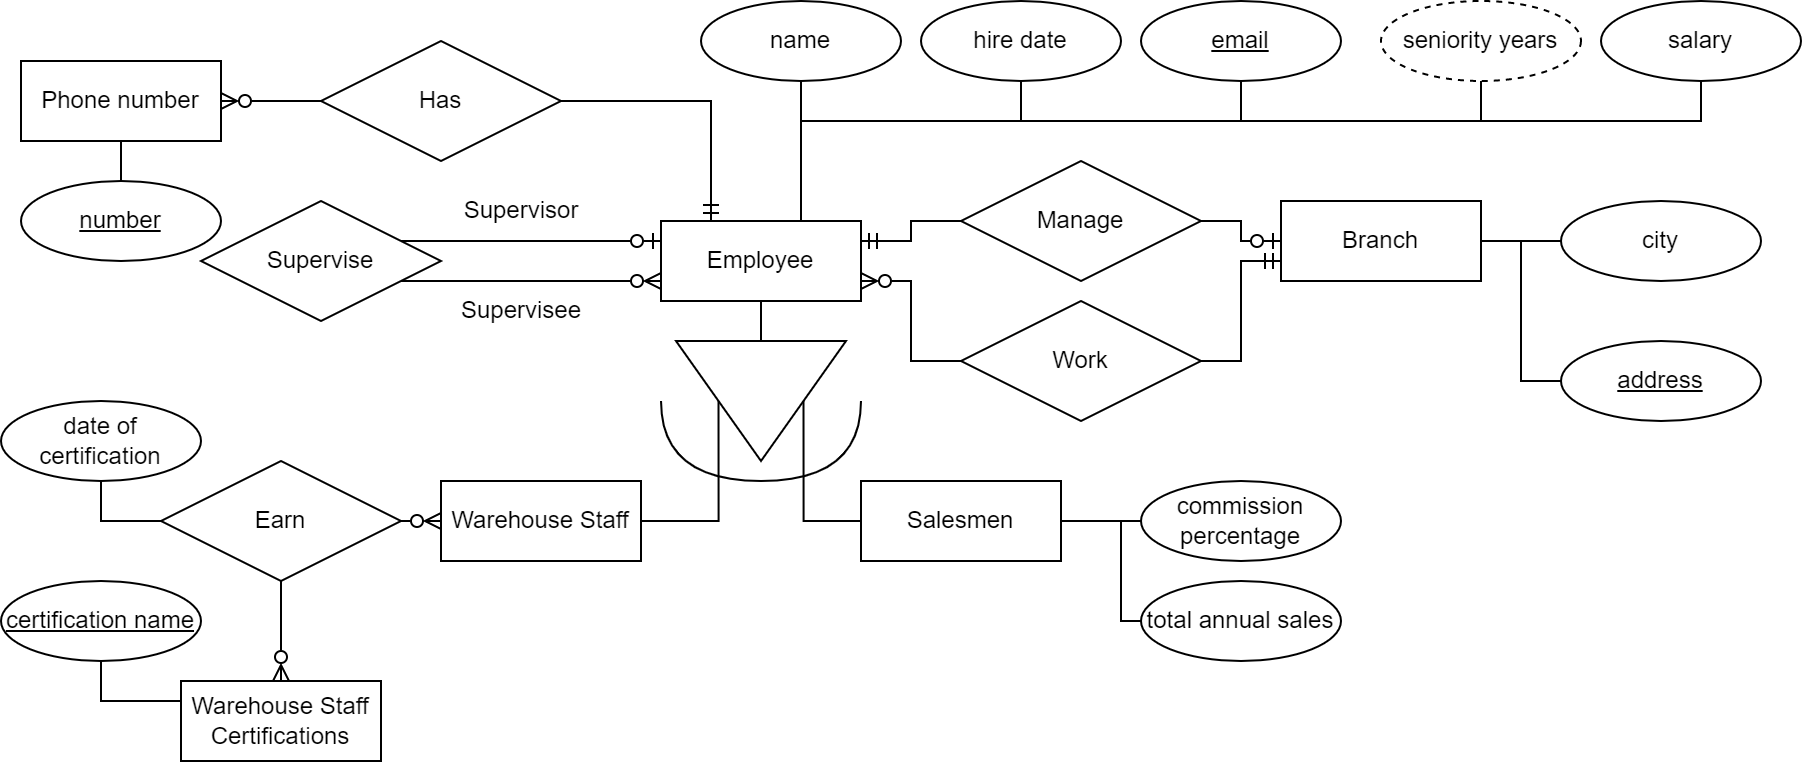

The diagram above was exported from draw.io. Its source (the exported page's mxGraphModel, read from the mxfile embedded in the PNG):
<mxGraphModel dx="1050" dy="513" grid="1" gridSize="10" guides="1" tooltips="1" connect="1" arrows="1" fold="1" page="1" pageScale="1" pageWidth="850" pageHeight="1100" math="0" shadow="0">
  <root>
    <mxCell id="0" />
    <mxCell id="1" parent="0" />
    <mxCell id="Ab7v51ivjORAtTSGJ-t1-41" value="" style="edgeStyle=orthogonalEdgeStyle;rounded=0;orthogonalLoop=1;jettySize=auto;html=1;endArrow=none;endFill=0;" edge="1" parent="1" source="Ab7v51ivjORAtTSGJ-t1-1" target="Ab7v51ivjORAtTSGJ-t1-39">
      <mxGeometry relative="1" as="geometry" />
    </mxCell>
    <mxCell id="Ab7v51ivjORAtTSGJ-t1-1" value="Employee" style="whiteSpace=wrap;html=1;align=center;" vertex="1" parent="1">
      <mxGeometry x="330" y="120" width="100" height="40" as="geometry" />
    </mxCell>
    <mxCell id="Ab7v51ivjORAtTSGJ-t1-2" value="Branch" style="whiteSpace=wrap;html=1;align=center;" vertex="1" parent="1">
      <mxGeometry x="640" y="110" width="100" height="40" as="geometry" />
    </mxCell>
    <mxCell id="Ab7v51ivjORAtTSGJ-t1-44" style="edgeStyle=orthogonalEdgeStyle;rounded=0;orthogonalLoop=1;jettySize=auto;html=1;entryX=0;entryY=0;entryDx=21.25;entryDy=30;entryPerimeter=0;endArrow=none;endFill=0;exitX=0;exitY=0.5;exitDx=0;exitDy=0;" edge="1" parent="1" source="Ab7v51ivjORAtTSGJ-t1-4" target="Ab7v51ivjORAtTSGJ-t1-39">
      <mxGeometry relative="1" as="geometry">
        <Array as="points">
          <mxPoint x="430" y="270" />
          <mxPoint x="401" y="270" />
        </Array>
      </mxGeometry>
    </mxCell>
    <mxCell id="Ab7v51ivjORAtTSGJ-t1-4" value="Salesmen" style="whiteSpace=wrap;html=1;align=center;rotation=0;" vertex="1" parent="1">
      <mxGeometry x="430" y="250" width="100" height="40" as="geometry" />
    </mxCell>
    <mxCell id="Ab7v51ivjORAtTSGJ-t1-43" style="edgeStyle=orthogonalEdgeStyle;rounded=0;orthogonalLoop=1;jettySize=auto;html=1;entryX=0;entryY=0;entryDx=63.75;entryDy=30;entryPerimeter=0;endArrow=none;endFill=0;exitX=1;exitY=0.5;exitDx=0;exitDy=0;" edge="1" parent="1" source="Ab7v51ivjORAtTSGJ-t1-5" target="Ab7v51ivjORAtTSGJ-t1-39">
      <mxGeometry relative="1" as="geometry">
        <Array as="points">
          <mxPoint x="320" y="270" />
          <mxPoint x="359" y="270" />
        </Array>
      </mxGeometry>
    </mxCell>
    <mxCell id="Ab7v51ivjORAtTSGJ-t1-5" value="Warehouse Staff" style="whiteSpace=wrap;html=1;align=center;" vertex="1" parent="1">
      <mxGeometry x="220" y="250" width="100" height="40" as="geometry" />
    </mxCell>
    <mxCell id="Ab7v51ivjORAtTSGJ-t1-60" value="" style="edgeStyle=orthogonalEdgeStyle;rounded=0;orthogonalLoop=1;jettySize=auto;html=1;endArrow=none;endFill=0;startArrow=ERzeroToMany;startFill=0;" edge="1" parent="1" source="Ab7v51ivjORAtTSGJ-t1-6" target="Ab7v51ivjORAtTSGJ-t1-46">
      <mxGeometry relative="1" as="geometry">
        <Array as="points">
          <mxPoint x="140" y="330" />
          <mxPoint x="140" y="330" />
        </Array>
      </mxGeometry>
    </mxCell>
    <mxCell id="Ab7v51ivjORAtTSGJ-t1-6" value="Warehouse Staff Certifications" style="whiteSpace=wrap;html=1;align=center;" vertex="1" parent="1">
      <mxGeometry x="90" y="350" width="100" height="40" as="geometry" />
    </mxCell>
    <mxCell id="Ab7v51ivjORAtTSGJ-t1-13" style="edgeStyle=orthogonalEdgeStyle;rounded=0;orthogonalLoop=1;jettySize=auto;html=1;entryX=0.5;entryY=0;entryDx=0;entryDy=0;endArrow=none;endFill=0;" edge="1" parent="1" source="Ab7v51ivjORAtTSGJ-t1-7" target="Ab7v51ivjORAtTSGJ-t1-1">
      <mxGeometry relative="1" as="geometry">
        <Array as="points">
          <mxPoint x="400" y="120" />
        </Array>
      </mxGeometry>
    </mxCell>
    <mxCell id="Ab7v51ivjORAtTSGJ-t1-7" value="name" style="ellipse;whiteSpace=wrap;html=1;align=center;" vertex="1" parent="1">
      <mxGeometry x="350" y="10" width="100" height="40" as="geometry" />
    </mxCell>
    <mxCell id="Ab7v51ivjORAtTSGJ-t1-15" style="edgeStyle=orthogonalEdgeStyle;rounded=0;orthogonalLoop=1;jettySize=auto;html=1;entryX=0.5;entryY=0;entryDx=0;entryDy=0;endArrow=none;endFill=0;" edge="1" parent="1" source="Ab7v51ivjORAtTSGJ-t1-8" target="Ab7v51ivjORAtTSGJ-t1-1">
      <mxGeometry relative="1" as="geometry">
        <Array as="points">
          <mxPoint x="620" y="70" />
          <mxPoint x="400" y="70" />
          <mxPoint x="400" y="120" />
        </Array>
      </mxGeometry>
    </mxCell>
    <mxCell id="Ab7v51ivjORAtTSGJ-t1-8" value="&lt;u&gt;email&lt;/u&gt;" style="ellipse;whiteSpace=wrap;html=1;align=center;" vertex="1" parent="1">
      <mxGeometry x="570" y="10" width="100" height="40" as="geometry" />
    </mxCell>
    <mxCell id="Ab7v51ivjORAtTSGJ-t1-14" style="edgeStyle=orthogonalEdgeStyle;rounded=0;orthogonalLoop=1;jettySize=auto;html=1;endArrow=none;endFill=0;" edge="1" parent="1" source="Ab7v51ivjORAtTSGJ-t1-9" target="Ab7v51ivjORAtTSGJ-t1-1">
      <mxGeometry relative="1" as="geometry">
        <Array as="points">
          <mxPoint x="510" y="70" />
          <mxPoint x="400" y="70" />
        </Array>
      </mxGeometry>
    </mxCell>
    <mxCell id="Ab7v51ivjORAtTSGJ-t1-9" value="hire date" style="ellipse;whiteSpace=wrap;html=1;align=center;" vertex="1" parent="1">
      <mxGeometry x="460" y="10" width="100" height="40" as="geometry" />
    </mxCell>
    <mxCell id="Ab7v51ivjORAtTSGJ-t1-16" style="edgeStyle=orthogonalEdgeStyle;rounded=0;orthogonalLoop=1;jettySize=auto;html=1;endArrow=none;endFill=0;" edge="1" parent="1" source="Ab7v51ivjORAtTSGJ-t1-10">
      <mxGeometry relative="1" as="geometry">
        <mxPoint x="380" y="120" as="targetPoint" />
        <Array as="points">
          <mxPoint x="740" y="70" />
          <mxPoint x="400" y="70" />
          <mxPoint x="400" y="120" />
          <mxPoint x="380" y="120" />
        </Array>
      </mxGeometry>
    </mxCell>
    <mxCell id="Ab7v51ivjORAtTSGJ-t1-10" value="seniority years" style="ellipse;whiteSpace=wrap;html=1;align=center;dashed=1;" vertex="1" parent="1">
      <mxGeometry x="690" y="10" width="100" height="40" as="geometry" />
    </mxCell>
    <mxCell id="Ab7v51ivjORAtTSGJ-t1-17" style="edgeStyle=orthogonalEdgeStyle;rounded=0;orthogonalLoop=1;jettySize=auto;html=1;endArrow=none;endFill=0;" edge="1" parent="1" source="Ab7v51ivjORAtTSGJ-t1-11">
      <mxGeometry relative="1" as="geometry">
        <mxPoint x="370" y="120" as="targetPoint" />
        <Array as="points">
          <mxPoint x="850" y="70" />
          <mxPoint x="400" y="70" />
          <mxPoint x="400" y="120" />
        </Array>
      </mxGeometry>
    </mxCell>
    <mxCell id="Ab7v51ivjORAtTSGJ-t1-11" value="salary" style="ellipse;whiteSpace=wrap;html=1;align=center;" vertex="1" parent="1">
      <mxGeometry x="800" y="10" width="100" height="40" as="geometry" />
    </mxCell>
    <mxCell id="Ab7v51ivjORAtTSGJ-t1-73" style="edgeStyle=orthogonalEdgeStyle;rounded=0;orthogonalLoop=1;jettySize=auto;html=1;entryX=1;entryY=0.5;entryDx=0;entryDy=0;endArrow=none;endFill=0;" edge="1" parent="1" source="Ab7v51ivjORAtTSGJ-t1-19" target="Ab7v51ivjORAtTSGJ-t1-2">
      <mxGeometry relative="1" as="geometry" />
    </mxCell>
    <mxCell id="Ab7v51ivjORAtTSGJ-t1-19" value="&lt;u&gt;address&lt;/u&gt;" style="ellipse;whiteSpace=wrap;html=1;align=center;" vertex="1" parent="1">
      <mxGeometry x="780" y="180" width="100" height="40" as="geometry" />
    </mxCell>
    <mxCell id="Ab7v51ivjORAtTSGJ-t1-72" value="" style="edgeStyle=orthogonalEdgeStyle;rounded=0;orthogonalLoop=1;jettySize=auto;html=1;endArrow=none;endFill=0;" edge="1" parent="1" source="Ab7v51ivjORAtTSGJ-t1-20" target="Ab7v51ivjORAtTSGJ-t1-2">
      <mxGeometry relative="1" as="geometry" />
    </mxCell>
    <mxCell id="Ab7v51ivjORAtTSGJ-t1-20" value="city" style="ellipse;whiteSpace=wrap;html=1;align=center;" vertex="1" parent="1">
      <mxGeometry x="780" y="110" width="100" height="40" as="geometry" />
    </mxCell>
    <mxCell id="Ab7v51ivjORAtTSGJ-t1-38" value="" style="edgeStyle=orthogonalEdgeStyle;rounded=0;orthogonalLoop=1;jettySize=auto;html=1;endArrow=none;endFill=0;" edge="1" parent="1" source="Ab7v51ivjORAtTSGJ-t1-23" target="Ab7v51ivjORAtTSGJ-t1-4">
      <mxGeometry relative="1" as="geometry">
        <Array as="points">
          <mxPoint x="560" y="270" />
          <mxPoint x="560" y="270" />
        </Array>
      </mxGeometry>
    </mxCell>
    <mxCell id="Ab7v51ivjORAtTSGJ-t1-23" value="commission percentage" style="ellipse;whiteSpace=wrap;html=1;align=center;" vertex="1" parent="1">
      <mxGeometry x="570" y="250" width="100" height="40" as="geometry" />
    </mxCell>
    <mxCell id="Ab7v51ivjORAtTSGJ-t1-36" value="" style="edgeStyle=orthogonalEdgeStyle;rounded=0;orthogonalLoop=1;jettySize=auto;html=1;endArrow=none;endFill=0;" edge="1" parent="1" source="Ab7v51ivjORAtTSGJ-t1-25" target="Ab7v51ivjORAtTSGJ-t1-4">
      <mxGeometry relative="1" as="geometry">
        <Array as="points">
          <mxPoint x="560" y="320" />
          <mxPoint x="560" y="270" />
        </Array>
      </mxGeometry>
    </mxCell>
    <mxCell id="Ab7v51ivjORAtTSGJ-t1-25" value="total annual sales" style="ellipse;whiteSpace=wrap;html=1;align=center;" vertex="1" parent="1">
      <mxGeometry x="570" y="300" width="100" height="40" as="geometry" />
    </mxCell>
    <mxCell id="Ab7v51ivjORAtTSGJ-t1-61" value="" style="edgeStyle=orthogonalEdgeStyle;rounded=0;orthogonalLoop=1;jettySize=auto;html=1;endArrow=none;endFill=0;" edge="1" parent="1" source="Ab7v51ivjORAtTSGJ-t1-28" target="Ab7v51ivjORAtTSGJ-t1-6">
      <mxGeometry relative="1" as="geometry">
        <Array as="points">
          <mxPoint x="50" y="360" />
        </Array>
      </mxGeometry>
    </mxCell>
    <mxCell id="Ab7v51ivjORAtTSGJ-t1-28" value="&lt;u&gt;certification name&lt;/u&gt;" style="ellipse;whiteSpace=wrap;html=1;align=center;" vertex="1" parent="1">
      <mxGeometry y="300" width="100" height="40" as="geometry" />
    </mxCell>
    <mxCell id="Ab7v51ivjORAtTSGJ-t1-63" style="edgeStyle=orthogonalEdgeStyle;rounded=0;orthogonalLoop=1;jettySize=auto;html=1;entryX=0.103;entryY=0.563;entryDx=0;entryDy=0;entryPerimeter=0;endArrow=none;endFill=0;" edge="1" parent="1" source="Ab7v51ivjORAtTSGJ-t1-29" target="Ab7v51ivjORAtTSGJ-t1-46">
      <mxGeometry relative="1" as="geometry" />
    </mxCell>
    <mxCell id="Ab7v51ivjORAtTSGJ-t1-29" value="date of certification" style="ellipse;whiteSpace=wrap;html=1;align=center;" vertex="1" parent="1">
      <mxGeometry y="210" width="100" height="40" as="geometry" />
    </mxCell>
    <mxCell id="Ab7v51ivjORAtTSGJ-t1-39" value="" style="verticalLabelPosition=bottom;verticalAlign=top;html=1;shape=mxgraph.basic.acute_triangle;dx=0.5;rotation=-180;" vertex="1" parent="1">
      <mxGeometry x="337.5" y="180" width="85" height="60" as="geometry" />
    </mxCell>
    <mxCell id="Ab7v51ivjORAtTSGJ-t1-45" value="" style="shape=requiredInterface;html=1;verticalLabelPosition=bottom;sketch=0;rotation=90;" vertex="1" parent="1">
      <mxGeometry x="360" y="180" width="40" height="100" as="geometry" />
    </mxCell>
    <mxCell id="Ab7v51ivjORAtTSGJ-t1-47" style="edgeStyle=orthogonalEdgeStyle;rounded=0;orthogonalLoop=1;jettySize=auto;html=1;entryX=0;entryY=0.5;entryDx=0;entryDy=0;endArrow=ERzeroToMany;endFill=0;" edge="1" parent="1" source="Ab7v51ivjORAtTSGJ-t1-46" target="Ab7v51ivjORAtTSGJ-t1-5">
      <mxGeometry relative="1" as="geometry">
        <Array as="points">
          <mxPoint x="220" y="270" />
        </Array>
      </mxGeometry>
    </mxCell>
    <mxCell id="Ab7v51ivjORAtTSGJ-t1-46" value="Earn" style="shape=rhombus;perimeter=rhombusPerimeter;whiteSpace=wrap;html=1;align=center;" vertex="1" parent="1">
      <mxGeometry x="80" y="240" width="120" height="60" as="geometry" />
    </mxCell>
    <mxCell id="Ab7v51ivjORAtTSGJ-t1-52" value="" style="edgeStyle=orthogonalEdgeStyle;rounded=0;orthogonalLoop=1;jettySize=auto;html=1;endArrow=ERmandOne;endFill=0;startArrow=none;startFill=0;" edge="1" parent="1" source="Ab7v51ivjORAtTSGJ-t1-50" target="Ab7v51ivjORAtTSGJ-t1-1">
      <mxGeometry relative="1" as="geometry">
        <Array as="points">
          <mxPoint x="455" y="120" />
          <mxPoint x="455" y="130" />
        </Array>
      </mxGeometry>
    </mxCell>
    <mxCell id="Ab7v51ivjORAtTSGJ-t1-87" value="" style="edgeStyle=orthogonalEdgeStyle;rounded=0;orthogonalLoop=1;jettySize=auto;html=1;startArrow=none;startFill=0;endArrow=ERzeroToOne;endFill=0;" edge="1" parent="1" source="Ab7v51ivjORAtTSGJ-t1-50" target="Ab7v51ivjORAtTSGJ-t1-2">
      <mxGeometry relative="1" as="geometry" />
    </mxCell>
    <mxCell id="Ab7v51ivjORAtTSGJ-t1-50" value="Manage" style="shape=rhombus;perimeter=rhombusPerimeter;whiteSpace=wrap;html=1;align=center;" vertex="1" parent="1">
      <mxGeometry x="480" y="90" width="120" height="60" as="geometry" />
    </mxCell>
    <mxCell id="Ab7v51ivjORAtTSGJ-t1-84" style="edgeStyle=orthogonalEdgeStyle;rounded=0;orthogonalLoop=1;jettySize=auto;html=1;exitX=1;exitY=0;exitDx=0;exitDy=0;entryX=0;entryY=0.25;entryDx=0;entryDy=0;startArrow=none;startFill=0;endArrow=ERzeroToOne;endFill=0;" edge="1" parent="1" source="Ab7v51ivjORAtTSGJ-t1-53" target="Ab7v51ivjORAtTSGJ-t1-1">
      <mxGeometry relative="1" as="geometry">
        <Array as="points">
          <mxPoint x="190" y="130" />
        </Array>
      </mxGeometry>
    </mxCell>
    <mxCell id="Ab7v51ivjORAtTSGJ-t1-86" style="edgeStyle=orthogonalEdgeStyle;rounded=0;orthogonalLoop=1;jettySize=auto;html=1;exitX=1;exitY=1;exitDx=0;exitDy=0;entryX=0;entryY=0.75;entryDx=0;entryDy=0;startArrow=none;startFill=0;endArrow=ERzeroToMany;endFill=0;" edge="1" parent="1" source="Ab7v51ivjORAtTSGJ-t1-53" target="Ab7v51ivjORAtTSGJ-t1-1">
      <mxGeometry relative="1" as="geometry">
        <Array as="points">
          <mxPoint x="190" y="150" />
        </Array>
      </mxGeometry>
    </mxCell>
    <mxCell id="Ab7v51ivjORAtTSGJ-t1-53" value="Supervise" style="shape=rhombus;perimeter=rhombusPerimeter;whiteSpace=wrap;html=1;align=center;" vertex="1" parent="1">
      <mxGeometry x="100" y="110" width="120" height="60" as="geometry" />
    </mxCell>
    <mxCell id="Ab7v51ivjORAtTSGJ-t1-58" style="edgeStyle=orthogonalEdgeStyle;rounded=0;orthogonalLoop=1;jettySize=auto;html=1;entryX=1;entryY=0.75;entryDx=0;entryDy=0;endArrow=ERzeroToMany;endFill=0;" edge="1" parent="1" source="Ab7v51ivjORAtTSGJ-t1-57" target="Ab7v51ivjORAtTSGJ-t1-1">
      <mxGeometry relative="1" as="geometry" />
    </mxCell>
    <mxCell id="Ab7v51ivjORAtTSGJ-t1-59" style="edgeStyle=orthogonalEdgeStyle;rounded=0;orthogonalLoop=1;jettySize=auto;html=1;entryX=0;entryY=0.75;entryDx=0;entryDy=0;endArrow=ERmandOne;endFill=0;" edge="1" parent="1" source="Ab7v51ivjORAtTSGJ-t1-57" target="Ab7v51ivjORAtTSGJ-t1-2">
      <mxGeometry relative="1" as="geometry" />
    </mxCell>
    <mxCell id="Ab7v51ivjORAtTSGJ-t1-57" value="Work" style="shape=rhombus;perimeter=rhombusPerimeter;whiteSpace=wrap;html=1;align=center;" vertex="1" parent="1">
      <mxGeometry x="480" y="160" width="120" height="60" as="geometry" />
    </mxCell>
    <mxCell id="Ab7v51ivjORAtTSGJ-t1-64" value="Supervisor" style="text;html=1;align=center;verticalAlign=middle;resizable=0;points=[];autosize=1;strokeColor=none;fillColor=none;" vertex="1" parent="1">
      <mxGeometry x="220" y="100" width="80" height="30" as="geometry" />
    </mxCell>
    <mxCell id="Ab7v51ivjORAtTSGJ-t1-65" value="Supervisee" style="text;html=1;align=center;verticalAlign=middle;resizable=0;points=[];autosize=1;strokeColor=none;fillColor=none;" vertex="1" parent="1">
      <mxGeometry x="220" y="150" width="80" height="30" as="geometry" />
    </mxCell>
    <mxCell id="Ab7v51ivjORAtTSGJ-t1-69" style="edgeStyle=orthogonalEdgeStyle;rounded=0;orthogonalLoop=1;jettySize=auto;html=1;entryX=0;entryY=0.5;entryDx=0;entryDy=0;endArrow=none;endFill=0;startArrow=ERzeroToMany;startFill=0;" edge="1" parent="1" source="Ab7v51ivjORAtTSGJ-t1-67" target="Ab7v51ivjORAtTSGJ-t1-68">
      <mxGeometry relative="1" as="geometry" />
    </mxCell>
    <mxCell id="Ab7v51ivjORAtTSGJ-t1-67" value="Phone number" style="whiteSpace=wrap;html=1;align=center;" vertex="1" parent="1">
      <mxGeometry x="10" y="40" width="100" height="40" as="geometry" />
    </mxCell>
    <mxCell id="Ab7v51ivjORAtTSGJ-t1-70" style="edgeStyle=orthogonalEdgeStyle;rounded=0;orthogonalLoop=1;jettySize=auto;html=1;entryX=0.25;entryY=0;entryDx=0;entryDy=0;endArrow=ERmandOne;endFill=0;" edge="1" parent="1" source="Ab7v51ivjORAtTSGJ-t1-68" target="Ab7v51ivjORAtTSGJ-t1-1">
      <mxGeometry relative="1" as="geometry">
        <Array as="points">
          <mxPoint x="355" y="60" />
        </Array>
      </mxGeometry>
    </mxCell>
    <mxCell id="Ab7v51ivjORAtTSGJ-t1-68" value="Has" style="shape=rhombus;perimeter=rhombusPerimeter;whiteSpace=wrap;html=1;align=center;" vertex="1" parent="1">
      <mxGeometry x="160" y="30" width="120" height="60" as="geometry" />
    </mxCell>
    <mxCell id="Ab7v51ivjORAtTSGJ-t1-90" style="edgeStyle=orthogonalEdgeStyle;rounded=0;orthogonalLoop=1;jettySize=auto;html=1;exitX=0.5;exitY=0;exitDx=0;exitDy=0;entryX=0.5;entryY=1;entryDx=0;entryDy=0;startArrow=none;startFill=0;endArrow=none;endFill=0;" edge="1" parent="1" source="Ab7v51ivjORAtTSGJ-t1-89" target="Ab7v51ivjORAtTSGJ-t1-67">
      <mxGeometry relative="1" as="geometry" />
    </mxCell>
    <mxCell id="Ab7v51ivjORAtTSGJ-t1-89" value="number" style="ellipse;whiteSpace=wrap;html=1;align=center;fontStyle=4;" vertex="1" parent="1">
      <mxGeometry x="10" y="100" width="100" height="40" as="geometry" />
    </mxCell>
  </root>
</mxGraphModel>